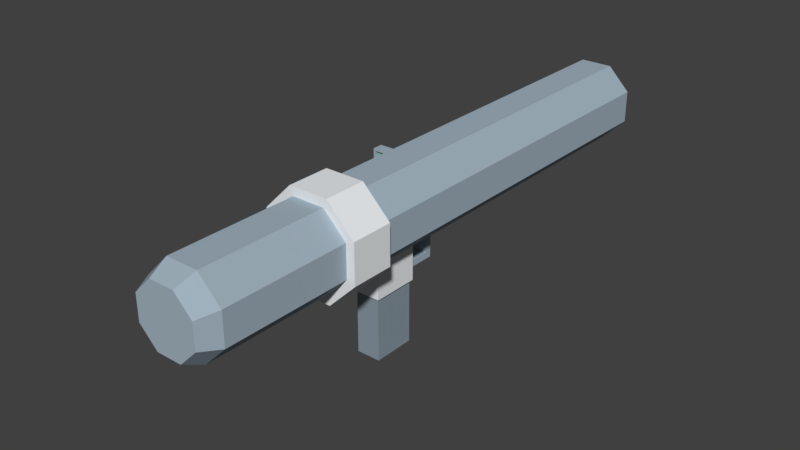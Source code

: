 # Source: SnowballLauncher.blend  (saved by Blender 2.79.0; exported with 4.5.12 LTS)
import bpy
from mathutils import Matrix  # noqa: F401  (used for matrix-valued properties, if any)

bpy.ops.wm.read_factory_settings(use_empty=True)
scene = bpy.context.scene
scene.name = 'Scene'

# ---- collections
col_collection_1 = bpy.data.collections.new('Collection 1'); scene.collection.children.link(col_collection_1)

# ---- materials (node trees are filled in below, after node groups)
mat_grey = bpy.data.materials.new('grey')
mat_grey.alpha_threshold = 0.0
mat_grey.use_transparent_shadow = False
mat_grey.diffuse_color = (0.3647, 0.4549, 0.5294, 1.0)
mat_grey.roughness = 0.5
mat_green = bpy.data.materials.new('green')
mat_green.alpha_threshold = 0.0
mat_green.use_transparent_shadow = False
mat_green.diffuse_color = (0.2392, 0.5176, 0.3765, 1.0)
mat_green.roughness = 0.5
mat_glass = bpy.data.materials.new('glass')
mat_glass.alpha_threshold = 0.0
mat_glass.use_transparent_shadow = False
mat_glass.diffuse_color = (0.8706, 1.0, 0.9333, 1.0)
mat_glass.roughness = 0.5
mat_defaultmat = bpy.data.materials.new('_defaultMat')
mat_defaultmat.alpha_threshold = 0.0
mat_defaultmat.use_transparent_shadow = False
mat_defaultmat.diffuse_color = (1.0, 1.0, 1.0, 1.0)
mat_defaultmat.roughness = 0.5
mat_gold = bpy.data.materials.new('gold')
mat_gold.alpha_threshold = 0.0
mat_gold.use_transparent_shadow = False
mat_gold.diffuse_color = (0.9765, 0.7059, 0.02353, 1.0)
mat_gold.roughness = 0.5
mat_greylight = bpy.data.materials.new('greyLight')
mat_greylight.alpha_threshold = 0.0
mat_greylight.use_transparent_shadow = False
mat_greylight.diffuse_color = (0.8431, 0.8706, 0.8902, 1.0)
mat_greylight.roughness = 0.5
mat_greydark = bpy.data.materials.new('greyDark')
mat_greydark.alpha_threshold = 0.0
mat_greydark.use_transparent_shadow = False
mat_greydark.diffuse_color = (0.2588, 0.3255, 0.3765, 1.0)
mat_greydark.roughness = 0.5
mat_dark = bpy.data.materials.new('dark')
mat_dark.alpha_threshold = 0.0
mat_dark.use_transparent_shadow = False
mat_dark.diffuse_color = (0.2667, 0.2667, 0.2667, 1.0)
mat_dark.roughness = 0.5

# ---- material node trees

# ---- world
world_world = bpy.data.worlds.new('World'); scene.world = world_world
world_world.color = (0.05088, 0.05088, 0.05088)
world_world.use_sun_shadow = False
world_world.sun_shadow_jitter_overblur = 0.0
world_world.cycles.sampling_method = 'MANUAL'

# ---- meshes
me_group = bpy.data.meshes.new('Group')
me_group.from_pydata([(0.1172, 0.2801, 0.08804), (0.07578, 0.3216, 0.08804), (0.07578, 0.1801, 0.08804), (0.1172, 0.2215, 0.08804), (0.01718, 0.3216, 0.08804), (-0.02425, 0.2801, 0.08804), (0.01718, 0.1801, 0.08804), (0.02101, 0.1801, 0.04594), (0.02101, 0.1801, -0.03828), (0.03117, 0.1801, -0.08422), (0.07195, 0.1801, -0.03828), (0.03117, 0.1801, -0.0957), (0.06179, 0.1801, -0.0957), (0.07195, 0.1801, 0.04594), (0.06179, 0.1801, -0.08422), (0.03117, 0.1303, -0.0957), (0.06179, 0.1303, -0.03828), (0.03117, 0.1303, -0.03828), (0.06179, 0.1303, -0.0957), (0.06179, 0.1418, -0.08422), (0.03117, 0.1418, -0.08422), (0.03117, 0.1418, -0.03828), (0.06179, 0.1418, -0.03828), (-0.02155, 0.2188, -0.18), (0.01448, 0.1828, -0.2565), (0.01448, 0.1828, -0.18), (-0.02155, 0.2188, -0.2565), (-0.02425, 0.2215, 0.08804), (0.1172, 0.2801, 0.3943), (0.1019, 0.2738, 0.4294), (0.1019, 0.2279, 0.4294), (0.07578, 0.3216, 0.3943), (0.06944, 0.3062, 0.4294), (0.01718, 0.3216, 0.3943), (0.02352, 0.3062, 0.4294), (-0.00894, 0.2738, 0.4294), (-0.02425, 0.2801, 0.3943), (0.1172, 0.2215, 0.3943), (0.07578, 0.1801, 0.3943), (0.06944, 0.1954, 0.4294), (0.01718, 0.1801, 0.3943), (0.02352, 0.1954, 0.4294), (-0.00894, 0.2279, 0.4294), (-0.02425, 0.2215, 0.3943), (0.01718, 0.1801, 0.1646), (0.07578, 0.1801, 0.1646), (0.1172, 0.2215, 0.1646), (0.1172, 0.2801, 0.1646), (0.07578, 0.3216, 0.1646), (0.01718, 0.3216, 0.1646), (-0.02425, 0.2801, 0.1646), (-0.02425, 0.2215, 0.1646), (-0.02425, 0.2292, -0.06125), (-0.02425, 0.2725, -0.06125), (-0.02425, 0.2725, -0.1455), (-0.02425, 0.2292, -0.1455), (-0.03574, 0.2686, -0.1225), (-0.03574, 0.233, -0.1416), (-0.03574, 0.233, -0.1225), (-0.03574, 0.2686, -0.1416), (-0.08167, 0.2738, -0.1225), (-0.08167, 0.2279, -0.1416), (-0.08167, 0.2279, -0.1225), (-0.08167, 0.2738, -0.1416), (-0.03574, 0.2738, -0.1225), (-0.03956, 0.27, -0.1225), (-0.03956, 0.2317, -0.1225), (-0.07784, 0.27, -0.1225), (-0.03574, 0.2279, -0.1225), (-0.07784, 0.2317, -0.1225), (-0.03574, 0.2279, -0.1416), (-0.03956, 0.2317, -0.1416), (-0.03574, 0.2738, -0.1416), (-0.07784, 0.2317, -0.1416), (-0.07784, 0.27, -0.1416), (-0.03956, 0.27, -0.1416), (-0.03956, 0.27, -0.1378), (-0.03956, 0.2317, -0.1378), (-0.07784, 0.2317, -0.1378), (-0.07784, 0.27, -0.1378), (-0.03956, 0.2317, -0.1263), (-0.03956, 0.27, -0.1263), (-0.07784, 0.27, -0.1263), (-0.07784, 0.2317, -0.1263), (-0.03574, 0.2571, -0.06508), (-0.03574, 0.2445, -0.08804), (-0.03574, 0.2445, -0.06508), (-0.03574, 0.2571, -0.08804), (-0.0587, 0.2552, -0.06508), (-0.0587, 0.2464, -0.07656), (-0.0587, 0.2464, -0.06508), (-0.0587, 0.2552, -0.07656), (0.02484, -3.422e-08, 0.04211), (0.06812, -3.422e-08, 0.04211), (0.02484, -3.422e-08, -0.03445), (0.06812, -3.422e-08, -0.03445), (0.02484, 0.115, 0.04211), (0.02484, 0.115, -0.03445), (0.06812, 0.115, -0.03445), (0.06812, 0.115, 0.04211), (0.07195, 0.115, -0.03828), (0.02101, 0.115, -0.03828), (0.02101, 0.115, 0.04594), (0.07195, 0.115, 0.04594), (-0.01801, 0.1503, -0.18), (-0.05403, 0.1863, -0.18), (-0.01801, 0.1503, -0.2565), (-0.05403, 0.1863, -0.2565), (-0.1019, 0.07182, -0.1838), (-0.1019, 0.07182, -0.2526), (-0.1325, 0.1024, -0.1838), (-0.1325, 0.1024, -0.2526), (-0.02071, 0.153, -0.2526), (-0.05132, 0.1836, -0.2526), (-0.02071, 0.153, -0.1838), (-0.05132, 0.1836, -0.1838), (0.1325, 0.2152, 0.08804), (0.1325, 0.2865, 0.08804), (0.08212, 0.1648, 0.08804), (0.01084, 0.1648, 0.08804), (-0.03956, 0.2152, 0.08804), (0.08212, 0.3369, 0.08804), (0.01084, 0.3369, 0.08804), (-0.03956, 0.2865, 0.08804), (0.1325, 0.2865, 0.1646), (0.08212, 0.3369, 0.1646), (0.01084, 0.3369, 0.1646), (-0.03956, 0.2865, 0.1646), (-0.03956, 0.2152, 0.1646), (0.1325, 0.2152, 0.1646), (0.08212, 0.1648, 0.1646), (0.01084, 0.1648, 0.1646), (0.1172, 0.2215, -0.6154), (0.1019, 0.2279, -0.6154), (0.06944, 0.1954, -0.6154), (0.07578, 0.1801, -0.6154), (0.02352, 0.1954, -0.6154), (0.01718, 0.1801, -0.6154), (-0.02425, 0.2215, -0.6154), (0.1172, 0.2801, -0.6154), (0.1019, 0.2738, -0.6154), (0.06944, 0.3062, -0.6154), (0.07578, 0.3216, -0.6154), (0.02352, 0.3062, -0.6154), (0.01718, 0.3216, -0.6154), (-0.00894, 0.2279, -0.6154), (-0.00894, 0.2738, -0.6154), (-0.02425, 0.2801, -0.6154), (-0.03574, 0.233, -0.06508), (-0.03574, 0.2686, -0.06508), (0.1019, 0.2738, -0.5006), (0.1019, 0.2279, -0.5006), (0.06944, 0.1954, -0.5006), (0.02352, 0.1954, -0.5006), (-0.00894, 0.2279, -0.5006), (-0.00894, 0.2738, -0.5006), (0.02352, 0.3062, -0.5006), (0.06944, 0.3062, -0.5006)], [], [(19, 14, 9, 20), (21, 22, 19, 20), (19, 18, 12, 14), (15, 18, 16, 17), (106, 24, 25, 104), (34, 32, 31, 33), (31, 32, 29, 28), (37, 28, 29, 30), (38, 37, 30, 39), (41, 40, 38, 39), (42, 43, 40, 41), (43, 42, 35, 36), (36, 35, 34, 33), (44, 40, 43, 51), (51, 43, 36, 50), (36, 33, 49, 50), (31, 48, 49, 33), (31, 28, 47, 48), (37, 46, 47, 28), (46, 37, 38, 45), (40, 44, 45, 38), (61, 63, 74, 73), (56, 59, 72, 64), (91, 87, 85, 89), (53, 84, 86, 52), (100, 101, 17, 16), (21, 8, 10, 22), (16, 22, 10, 100), (17, 101, 8, 21), (15, 11, 12, 18), (21, 20, 15, 17), (15, 20, 9, 11), (19, 22, 16, 18), (101, 97, 96, 102), (101, 100, 98, 97), (99, 98, 100, 103), (99, 103, 102, 96), (23, 105, 104, 25), (106, 107, 26, 24), (112, 109, 111, 113), (26, 107, 105, 23), (112, 114, 108, 109), (113, 107, 106, 112), (112, 106, 104, 114), (105, 107, 113, 115), (115, 114, 104, 105), (6, 119, 120, 27), (6, 2, 118, 119), (116, 118, 2, 3), (116, 3, 0, 117), (1, 121, 117, 0), (4, 122, 121, 1), (123, 122, 4, 5), (120, 123, 5, 27), (51, 50, 127, 128), (50, 49, 126, 127), (49, 48, 125, 126), (48, 47, 124, 125), (46, 129, 124, 47), (129, 46, 45, 130), (130, 45, 44, 131), (128, 131, 44, 51), (119, 131, 128, 120), (119, 118, 130, 131), (118, 116, 129, 130), (116, 117, 124, 129), (121, 125, 124, 117), (126, 125, 121, 122), (123, 127, 126, 122), (120, 128, 127, 123), (100, 10, 13, 103), (101, 102, 7, 8), (61, 73, 71, 70), (89, 90, 88, 91), (90, 86, 84, 88), (56, 149, 53, 54), (59, 54, 55, 57), (57, 55, 58), (60, 63, 61, 62), (56, 64, 65), (58, 56, 65, 66), (60, 67, 65, 64), (59, 57, 71, 75), (71, 57, 70), (75, 72, 59), (72, 75, 74, 63), (72, 63, 60, 64), (70, 57, 58, 68), (76, 75, 71, 77), (78, 77, 71, 73), (74, 79, 78, 73), (74, 75, 76, 79), (80, 66, 65, 81), (83, 69, 66, 80), (83, 82, 67, 69), (82, 81, 65, 67), (149, 84, 53), (88, 84, 87, 91), (90, 89, 85, 86), (93, 99, 96, 92), (95, 94, 97, 98), (98, 99, 93, 95), (97, 94, 92, 96), (110, 111, 109, 108), (115, 110, 108, 114), (110, 115, 113, 111), (148, 52, 86), (56, 54, 59), (148, 58, 55, 52), (56, 58, 85, 87), (86, 85, 58, 148), (84, 149, 56, 87), (41, 39, 30, 29, 32, 34, 35, 42), (134, 135, 137, 136), (137, 138, 145, 136), (138, 147, 146, 145), (144, 143, 146, 147), (76, 77, 78, 79), (82, 83, 80, 81), (141, 143, 144, 142), (139, 140, 141, 142), (132, 133, 140, 139), (133, 132, 135, 134), (6, 27, 138, 137), (147, 5, 4, 144), (142, 1, 0, 139), (3, 2, 135, 132), (3, 132, 139, 0), (2, 6, 137, 135), (27, 5, 147, 138), (1, 142, 144, 4), (152, 151, 133, 134), (136, 153, 152, 134), (136, 145, 154, 153), (154, 145, 146, 155), (155, 146, 143, 156), (141, 157, 156, 143), (141, 140, 150, 157), (133, 151, 150, 140), (157, 150, 151, 152, 153, 154, 155, 156), (95, 93, 92, 94), (13, 7, 102, 103), (70, 68, 62, 61), (68, 58, 66), (62, 68, 66, 69), (62, 69, 67, 60)])
me_group.polygons.foreach_set('material_index', [0, 0, 0, 0, 5, 0, 0, 0, 0, 0, 0, 0, 0, 0, 0, 0, 0, 0, 0, 0, 0, 0, 0, 0, 6, 5, 5, 5, 5, 0, 0, 0, 0, 5, 5, 5, 5, 5, 5, 6, 5, 6, 5, 5, 5, 5, 5, 5, 5, 5, 5, 5, 5, 5, 5, 5, 5, 5, 5, 5, 5, 5, 5, 5, 5, 5, 5, 5, 5, 5, 5, 5, 0, 0, 0, 6, 6, 6, 0, 0, 0, 0, 0, 0, 0, 0, 0, 0, 0, 0, 0, 0, 0, 0, 0, 0, 6, 0, 0, 6, 6, 6, 6, 6, 6, 6, 6, 6, 6, 6, 6, 6, 0, 0, 0, 0, 0, 1, 1, 0, 0, 0, 0, 0, 0, 0, 0, 0, 0, 0, 0, 0, 0, 0, 0, 0, 0, 0, 0, 0, 6, 5, 0, 0, 0, 0])
_k = set([(0, 1), (0, 3), (0, 117), (0, 139), (1, 4), (1, 121), (1, 142), (2, 3), (2, 6), (2, 118), (2, 135), (3, 116), (3, 132), (4, 5), (4, 122), (4, 144), (5, 27), (5, 123), (5, 147), (6, 27), (6, 119), (6, 137), (7, 8), (7, 13), (7, 102), (8, 10), (8, 21), (8, 101), (9, 11), (9, 14), (9, 20), (10, 13), (10, 22), (10, 100), (11, 12), (11, 15), (12, 14), (12, 18), (13, 103), (14, 19), (15, 17), (15, 18), (15, 20), (16, 17), (16, 18), (16, 22), (16, 100), (17, 21), (17, 101), (18, 19), (19, 20), (19, 22), (20, 21), (21, 22), (23, 25), (23, 26), (23, 105), (24, 25), (24, 26), (24, 106), (25, 104), (26, 107), (27, 120), (27, 138), (28, 29), (28, 31), (28, 37), (28, 47), (29, 30), (29, 32), (30, 37), (30, 39), (31, 32), (31, 33), (31, 48), (32, 34), (33, 34), (33, 36), (33, 49), (34, 35), (35, 36), (35, 42), (36, 43), (36, 50), (37, 38), (37, 46), (38, 39), (38, 40), (38, 45), (39, 41), (40, 41), (40, 43), (40, 44), (41, 42), (42, 43), (43, 51), (44, 45), (44, 51), (44, 131), (45, 46), (45, 130), (46, 47), (46, 129), (47, 48), (47, 124), (48, 49), (48, 125), (49, 50), (49, 126), (50, 51), (50, 127), (51, 128), (52, 53), (52, 55), (52, 86), (52, 148), (53, 54), (53, 84), (53, 149), (54, 55), (54, 56), (54, 59), (55, 57), (55, 58), (56, 58), (56, 59), (56, 64), (56, 65), (56, 87), (56, 149), (57, 58), (57, 59), (57, 70), (57, 71), (58, 66), (58, 68), (58, 85), (58, 148), (59, 72), (59, 75), (60, 62), (60, 63), (60, 64), (60, 67), (61, 62), (61, 63), (61, 70), (61, 73), (62, 68), (62, 69), (63, 72), (63, 74), (64, 65), (64, 72), (65, 66), (65, 67), (65, 81), (66, 68), (66, 69), (66, 80), (67, 69), (67, 82), (68, 70), (69, 83), (70, 71), (71, 73), (71, 75), (71, 77), (72, 75), (73, 74), (73, 78), (74, 75), (74, 79), (75, 76), (76, 77), (76, 79), (77, 78), (78, 79), (80, 81), (80, 83), (81, 82), (82, 83), (84, 86), (84, 87), (84, 88), (84, 149), (85, 86), (85, 87), (85, 89), (86, 90), (86, 148), (87, 91), (88, 90), (88, 91), (89, 90), (89, 91), (92, 93), (92, 94), (92, 96), (93, 95), (93, 99), (94, 95), (94, 97), (95, 98), (96, 97), (96, 99), (96, 102), (97, 98), (97, 101), (98, 99), (98, 100), (99, 103), (100, 101), (100, 103), (101, 102), (102, 103), (104, 105), (104, 106), (104, 114), (105, 107), (105, 115), (106, 107), (106, 112), (107, 113), (108, 109), (108, 110), (108, 114), (109, 111), (109, 112), (110, 111), (110, 115), (111, 113), (112, 113), (112, 114), (113, 115), (114, 115), (116, 117), (116, 118), (116, 129), (117, 121), (117, 124), (118, 119), (118, 130), (119, 120), (119, 131), (120, 123), (120, 128), (121, 122), (121, 125), (122, 123), (122, 126), (123, 127), (124, 125), (124, 129), (125, 126), (126, 127), (127, 128), (128, 131), (129, 130), (130, 131), (132, 133), (132, 135), (132, 139), (133, 134), (133, 140), (133, 151), (134, 135), (134, 136), (134, 152), (135, 137), (136, 137), (136, 145), (136, 153), (137, 138), (138, 145), (138, 147), (139, 140), (139, 142), (140, 141), (140, 150), (141, 142), (141, 143), (141, 157), (142, 144), (143, 144), (143, 146), (143, 156), (144, 147), (145, 146), (145, 154), (146, 147), (146, 155), (150, 151), (150, 157), (151, 152), (152, 153), (153, 154), (154, 155), (155, 156), (156, 157)])
me_group.attributes.new('sharp_edge', 'BOOLEAN', 'EDGE').data.foreach_set('value', [ (min(e.vertices), max(e.vertices)) in _k for e in me_group.edges])
_uv = me_group.uv_layers.new(name='UVMap')
_uv.uv.foreach_set('vector', [-5.7, -3.937, -5.7, -1.383e-13, -8.849, -1.383e-13, -3.937, 17.72, -3.937, 12.99, 3.937, 12.99, -5.7, -3.937, -3.937, 17.72, -5.7, -3.937, 5.7, -5.118, 5.7, -9.156e-14, -5.7, -1.383e-13, -5.118, 18.9, 5.118, 18.9, 5.7, 12.99, -5.118, 12.99, 12.0, 35.43, 10.57, 0.2784, -10.57, 0.2784, 12.0, 27.57, -9.636, 12.97, -4.914, 12.97, -4.261, -31.5, 3.013, -31.5, -13.3, -31.5, -4.914, 12.97, -1.575, 9.636, -10.29, -31.5, -3.013, -31.5, -10.29, -31.5, -1.575, 9.636, -1.575, 4.914, 4.261, -31.5, -3.013, -31.5, -1.575, 4.914, -4.914, 1.575, -9.636, 1.575, 7.275, -31.5, 4.261, -31.5, -4.914, 1.575, -12.97, 4.914, 4.261, -31.5, 7.275, -31.5, -9.636, 1.575, 4.261, -31.5, -12.97, 4.914, -12.97, 9.636, -3.013, -31.5, -3.013, -31.5, -12.97, 9.636, -9.636, 12.97, 3.013, -31.5, -10.29, 8.626e-16, 7.275, -31.5, 4.261, -31.5, -14.55, 4.261, -14.55, 4.261, 4.261, -31.5, -3.013, -31.5, -14.55, 10.29, -3.013, -31.5, 3.013, -31.5, -10.29, 14.55, -14.55, 10.29, -13.3, -31.5, -4.261, 14.55, -10.29, 14.55, 3.013, -31.5, -13.3, -31.5, -10.29, -31.5, -5.796e-14, 10.29, -4.261, 14.55, -3.013, -31.5, -1.118e-15, 4.261, -5.796e-14, 10.29, -10.29, -31.5, -1.118e-15, 4.261, -3.013, -31.5, 4.261, -31.5, -4.261, 2.218e-14, 7.275, -31.5, -10.29, 8.626e-16, -4.261, 2.218e-14, 4.261, -31.5, 20.45, 4.912, 20.45, 9.637, -9.243, 23.62, -5.306, 23.62, 9.107, 21.65, 9.107, 23.62, 15.73, 9.637, -15.73, 21.65, -17.39, 16.93, 7.926, 18.11, 16.23, 18.11, 18.6, 16.93, -10.8, 15.35, 7.926, 15.75, 6.624, 15.75, 15.4, 15.35, 4.655, -6.693, 9.894, -6.693, -5.118, 12.99, 5.7, 12.99, -3.937, 12.99, 9.894, 9.601e-14, -5.684e-14, 12.99, 3.937, 12.99, 5.118, 12.99, 3.937, 12.99, -5.684e-14, 12.99, 6.693, 12.99, -5.118, 12.99, 9.894, -6.693, 9.894, 9.601e-14, -3.937, 12.99, -5.118, 18.9, 8.849, -9.156e-14, 5.7, -9.156e-14, 5.118, 18.9, -3.937, 12.99, -3.937, 17.72, -5.118, 18.9, -5.118, 12.99, -5.118, 18.9, -3.937, 17.72, -8.849, -1.383e-13, 8.849, -9.156e-14, 3.937, 17.72, 3.937, 12.99, 5.118, 12.99, 5.118, 18.9, -6.693, 12.99, 9.5, 12.6, 9.5, 4.724, -6.693, 4.331, 9.894, -6.693, 4.655, -6.693, 5.049, 12.6, 9.5, 12.6, 5.049, 4.724, 5.049, 12.6, 6.693, 12.99, 6.693, 4.331, 5.049, 4.724, 6.693, 4.331, 9.894, 4.331, 9.5, 4.724, -14.27, 3.983, 12.91, 27.57, -13.91, -3.062, -10.57, 0.2784, 13.91, -3.062, 12.91, 35.43, 14.27, 3.983, 10.57, 0.2784, 8.062, 35.04, 22.54, -11.14, 25.68, -7.988, 12.51, 35.04, 14.27, 3.983, 17.61, 0.6423, 12.91, 27.57, -14.27, 3.983, 8.062, 35.04, 8.062, 27.96, 23.81, 27.96, 22.54, -11.14, 12.51, 35.04, 12.91, 35.43, 13.91, -3.062, 8.062, 35.04, 8.062, 35.04, 12.0, 35.43, 12.0, 27.57, 8.062, 27.96, 12.91, 27.57, 12.91, 35.43, 12.51, 35.04, 12.51, 27.96, 12.51, 27.96, 8.062, 27.96, -13.91, -3.062, 12.91, 27.57, 3.013, -7.874, 10.94, -1.575, 16.12, 3.609, -3.013, -7.874, 4.261, -7.874, 7.275, -7.874, 3.609, -1.575, 10.94, -1.575, -1.575, 3.609, 3.609, -1.575, 7.275, -7.874, 4.261, -7.874, -1.575, 3.609, 4.261, -7.874, 10.29, -7.874, -1.575, 10.94, -10.29, -7.874, 3.609, 16.12, -1.575, 10.94, -3.013, -7.874, -13.3, -7.874, 10.94, 16.12, 3.609, 16.12, -10.29, -7.874, 16.12, 10.94, 10.94, 16.12, -13.3, -7.874, -10.29, -7.874, 16.12, 3.609, 16.12, 10.94, -10.29, -7.874, -4.261, -7.874, -14.55, 4.261, -14.55, 10.29, -16.12, 10.94, -16.12, 3.609, -14.55, 10.29, -10.29, 14.55, -10.94, 16.12, -16.12, 10.94, -10.29, 14.55, -4.261, 14.55, -3.609, 16.12, -10.94, 16.12, -4.261, 14.55, -5.796e-14, 10.29, 1.575, 10.94, -3.609, 16.12, -1.118e-15, 4.261, 1.575, 3.609, 1.575, 10.94, -5.796e-14, 10.29, 1.575, 3.609, -1.118e-15, 4.261, -4.261, 2.218e-14, -3.609, -1.575, -3.609, -1.575, -4.261, 2.218e-14, -10.29, 8.626e-16, -10.94, -1.575, -16.12, 3.609, -10.94, -1.575, -10.29, 8.626e-16, -14.55, 4.261, 10.94, -1.575, -10.94, -1.575, -16.12, 3.609, 16.12, 3.609, 10.94, -1.575, 3.609, -1.575, -3.609, -1.575, -10.94, -1.575, 3.609, -1.575, -1.575, 3.609, 1.575, 3.609, -3.609, -1.575, -1.575, 3.609, -1.575, 10.94, 1.575, 10.94, 1.575, 3.609, 3.609, 16.12, -3.609, 16.12, 1.575, 10.94, -1.575, 10.94, -10.94, 16.12, -3.609, 16.12, 3.609, 16.12, 10.94, 16.12, 16.12, 10.94, -16.12, 10.94, -10.94, 16.12, 10.94, 16.12, 16.12, 3.609, -16.12, 3.609, -16.12, 10.94, 16.12, 10.94, 6.693, 12.99, -5.684e-14, 12.99, -1.421e-14, 4.331, 6.693, 4.331, 9.894, -6.693, 9.894, 4.331, -5.684e-14, 12.99, 9.894, 9.601e-14, 20.45, 4.912, -5.306, 23.62, -16.12, 23.62, 15.73, 4.912, 18.6, 16.93, 6.82, 15.75, -17.39, 15.75, -17.39, 16.93, 6.82, 15.75, 6.624, 15.75, -15.02, 15.75, 7.729, 15.75, 9.107, 21.65, 9.107, 15.75, -10.8, 15.35, -10.8, 24.02, -12.04, 23.62, -10.8, 24.02, 15.4, 24.02, 16.64, 23.62, 16.64, 23.62, 15.4, 24.02, 16.64, 21.65, -20.45, 9.637, 20.45, 9.637, 20.45, 4.912, -20.45, 4.912, -15.73, 9.107, -15.73, 9.637, -16.12, 9.243, -15.73, 5.442, -15.73, 9.107, -16.12, 9.243, -16.12, 5.306, -20.45, 9.637, -20.06, 9.243, -16.12, 9.243, -15.73, 9.637, 9.107, 23.62, 15.73, 5.442, 5.306, 23.62, 16.12, 23.62, -16.12, 23.62, 15.73, 5.442, 15.73, 4.912, 16.12, 23.62, 15.73, 9.637, 9.107, 23.62, 15.73, 9.637, 16.12, 23.62, 20.06, 23.62, 20.45, 9.637, 15.73, 9.637, 20.45, 9.637, -20.45, 9.637, -15.73, 21.65, 15.73, 4.912, 15.73, 5.442, 16.64, 21.65, -15.73, 4.912, 16.12, 9.243, 16.12, 23.62, 5.306, 23.62, 16.12, 5.306, 20.06, 5.306, 16.12, 5.306, -16.12, 23.62, -5.306, 23.62, 20.06, 23.62, 20.06, 9.243, 20.06, 5.306, -5.306, 23.62, 20.06, 23.62, 16.12, 23.62, 16.12, 9.243, 20.06, 9.243, -16.12, 22.05, -16.12, 5.306, -16.12, 9.243, 9.243, 22.05, -5.306, 22.05, -20.06, 5.306, -16.12, 5.306, -16.12, 22.05, -5.306, 22.05, -9.243, 22.05, -20.06, 9.243, -20.06, 5.306, -9.243, 22.05, 9.243, 22.05, -16.12, 9.243, -20.06, 9.243, -12.04, 15.75, 7.926, 15.75, -10.8, 15.35, -17.39, 15.75, 7.926, 15.75, 7.926, 18.11, -17.39, 16.93, 6.82, 15.75, 18.6, 16.93, 16.23, 18.11, 6.624, 15.75, 5.049, 4.724, 5.049, 4.724, 9.5, 4.724, 9.5, 4.724, 5.049, 12.6, 9.5, 12.6, 9.5, 12.6, 5.049, 12.6, 5.049, 12.6, 5.049, 4.724, 5.049, 4.724, 5.049, 12.6, 9.5, 12.6, 9.5, 12.6, 9.5, 4.724, 9.5, 4.724, -25.68, -7.988, 25.68, -7.988, 22.54, -11.14, 23.81, 27.96, -17.33, 0.3639, -25.68, -7.988, 23.81, 27.96, 12.0, 27.96, -25.68, -7.988, -17.33, 0.3639, 12.51, 35.04, 25.68, -7.988, 16.64, 15.75, 15.4, 15.35, 6.624, 15.75, -12.04, 21.65, -10.8, 24.02, -12.04, 23.62, 16.64, 15.75, 16.64, 21.65, 15.4, 24.02, 15.4, 15.35, 9.107, 21.65, 16.64, 21.65, 16.23, 18.11, 7.926, 18.11, 6.624, 15.75, 16.23, 18.11, 16.64, 21.65, 16.64, 15.75, 7.926, 15.75, 9.107, 15.75, 9.107, 21.65, 7.926, 18.11, -9.636, 1.575, -4.914, 1.575, -1.575, 4.914, -1.575, 9.636, -4.914, 12.97, -9.636, 12.97, -12.97, 9.636, -12.97, 4.914, -9.636, 1.575, 7.275, -31.5, 4.261, -31.5, -4.914, 1.575, 3.013, -31.5, -4.261, -31.5, -1.575, 4.914, -4.914, 1.575, -4.261, -31.5, -7.275, -31.5, -1.575, 9.636, -1.575, 4.914, -4.261, -31.5, -4.914, 12.97, -1.575, 9.636, -7.275, -31.5, 16.12, 9.243, 16.12, 5.306, 20.06, 5.306, 20.06, 9.243, -9.243, 22.05, -5.306, 22.05, -16.12, 22.05, 9.243, 22.05, -9.636, 12.97, -4.914, 12.97, -4.261, -31.5, 3.013, -31.5, 10.29, -31.5, -12.97, 9.636, -9.636, 12.97, 3.013, -31.5, 13.3, -31.5, -12.97, 4.914, -12.97, 9.636, 10.29, -31.5, -12.97, 4.914, 13.3, -31.5, 7.275, -31.5, -9.636, 1.575, 4.261, -7.874, -4.261, -7.874, -4.261, -31.5, 4.261, -31.5, -7.275, -31.5, -10.29, -7.874, -13.3, -7.874, -4.261, -31.5, 3.013, -31.5, -10.29, -7.874, -3.013, -7.874, 10.29, -31.5, 4.261, -7.874, 7.275, -7.874, 7.275, -31.5, 13.3, -31.5, 4.261, -7.874, 13.3, -31.5, 10.29, -31.5, 10.29, -7.874, 7.275, -7.874, 4.261, -7.874, 4.261, -31.5, 7.275, -31.5, -4.261, -7.874, -10.29, -7.874, -7.275, -31.5, -4.261, -31.5, -10.29, -7.874, 3.013, -31.5, -4.261, -31.5, -13.3, -7.874, -9.636, 1.575, -12.97, 4.914, -12.97, 4.914, -9.636, 1.575, -4.914, 1.575, -4.914, 1.575, -9.636, 1.575, -9.636, 1.575, -4.914, 1.575, -1.575, 4.914, -1.575, 4.914, -4.914, 1.575, -1.575, 4.914, -1.575, 4.914, -1.575, 9.636, -1.575, 9.636, -1.575, 9.636, -1.575, 9.636, -4.914, 12.97, -4.914, 12.97, -9.636, 12.97, -9.636, 12.97, -4.914, 12.97, -4.914, 12.97, -9.636, 12.97, -12.97, 9.636, -12.97, 9.636, -9.636, 12.97, -12.97, 4.914, -12.97, 4.914, -12.97, 9.636, -12.97, 9.636, -9.636, 12.97, -12.97, 9.636, -12.97, 4.914, -9.636, 1.575, -4.914, 1.575, -1.575, 4.914, -1.575, 9.636, -4.914, 12.97, 5.049, 12.6, 5.049, 4.724, 9.5, 4.724, 9.5, 12.6, -1.421e-14, 4.331, -1.066e-14, 4.331, 9.894, 4.331, 6.693, 4.331, 15.73, 4.912, -15.73, 4.912, -20.45, 4.912, 20.45, 4.912, -15.73, 4.912, -15.73, 5.442, -16.12, 5.306, -20.45, 4.912, -15.73, 4.912, -16.12, 5.306, -20.06, 5.306, -20.45, 4.912, -20.06, 5.306, -20.06, 9.243, -20.45, 9.637])
me_group.materials.append(mat_grey)
me_group.materials.append(mat_green)
me_group.materials.append(mat_glass)
me_group.materials.append(mat_defaultmat)
me_group.materials.append(mat_gold)
me_group.materials.append(mat_greylight)
me_group.materials.append(mat_greydark)
me_group.materials.append(mat_dark)
me_group.use_remesh_preserve_volume = False
me_group.use_remesh_preserve_attributes = False
me_group.use_mirror_vertex_groups = False
me_group.update()
me_group.normals_split_custom_set([tuple(v) for v in zip(*[iter([0.0, 1.946e-07, 1.0, 0.0, 1.946e-07, 1.0, 0.0, 1.946e-07, 1.0, 0.0, 1.946e-07, 1.0, 0.0, 1.0, 0.0, 0.0, 1.0, 0.0, 0.0, 1.0, 0.0, 0.0, 1.0, 0.0, 1.0, 0.0, 0.0, 1.0, 0.0, 0.0, 1.0, 0.0, 0.0, 1.0, 0.0, 0.0, 0.0, -1.0, 0.0, 0.0, -1.0, 0.0, 0.0, -1.0, 0.0, 0.0, -1.0, 0.0, 0.7071, -0.7071, 0.0, 0.7071, -0.7071, 0.0, 0.7071, -0.7071, 0.0, 0.7071, -0.7071, 0.0, 0.0, 0.9168, 0.3993, 0.0, 0.9168, 0.3993, 0.0, 0.9168, 0.3993, 0.0, 0.9168, 0.3993, 0.6483, 0.6483, 0.3993, 0.6483, 0.6483, 0.3993, 0.6483, 0.6483, 0.3993, 0.6483, 0.6483, 0.3993, 0.9168, 0.0, 0.3993, 0.9168, 0.0, 0.3993, 0.9168, 0.0, 0.3993, 0.9168, 0.0, 0.3993, 0.6483, -0.6483, 0.3993, 0.6483, -0.6483, 0.3993, 0.6483, -0.6483, 0.3993, 0.6483, -0.6483, 0.3993, 0.0, -0.9168, 0.3993, 0.0, -0.9168, 0.3993, 0.0, -0.9168, 0.3993, 0.0, -0.9168, 0.3993, -0.6483, -0.6483, 0.3993, -0.6483, -0.6483, 0.3993, -0.6483, -0.6483, 0.3993, -0.6483, -0.6483, 0.3993, -0.9168, 0.0, 0.3993, -0.9168, 0.0, 0.3993, -0.9168, 0.0, 0.3993, -0.9168, 0.0, 0.3993, -0.6483, 0.6483, 0.3993, -0.6483, 0.6483, 0.3993, -0.6483, 0.6483, 0.3993, -0.6483, 0.6483, 0.3993, -0.7071, -0.7071, 0.0, -0.7071, -0.7071, 0.0, -0.7071, -0.7071, 0.0, -0.7071, -0.7071, 0.0, -1.0, 0.0, 0.0, -1.0, 0.0, 0.0, -1.0, 0.0, 0.0, -1.0, 0.0, 0.0, -0.7071, 0.7071, -6.92e-08, -0.7071, 0.7071, -6.92e-08, -0.7071, 0.7071, -6.92e-08, -0.7071, 0.7071, -6.92e-08, 0.0, 1.0, -2.768e-07, 0.0, 1.0, -2.768e-07, 0.0, 1.0, -2.768e-07, 0.0, 1.0, -2.768e-07, 0.7071, 0.7071, -6.92e-08, 0.7071, 0.7071, -6.92e-08, 0.7071, 0.7071, -6.92e-08, 0.7071, 0.7071, -6.92e-08, 1.0, 0.0, 0.0, 1.0, 0.0, 0.0, 1.0, 0.0, 0.0, 1.0, 0.0, 0.0, 0.7071, -0.7071, 0.0, 0.7071, -0.7071, 0.0, 0.7071, -0.7071, 0.0, 0.7071, -0.7071, 0.0, 0.0, -1.0, 0.0, 0.0, -1.0, 0.0, 0.0, -1.0, 0.0, 0.0, -1.0, 0.0, 2.889e-06, 0.0, -1.0, 2.889e-06, 0.0, -1.0, 2.889e-06, 0.0, -1.0, 2.889e-06, 0.0, -1.0, 1.0, 0.0, 0.0, 1.0, 0.0, 0.0, 1.0, 0.0, 0.0, 1.0, 0.0, 0.0, -0.4472, -8.437e-07, -0.8944, -0.4472, -8.437e-07, -0.8944, -0.4472, -8.437e-07, -0.8944, -0.4472, -8.437e-07, -0.8944, -0.3162, 1.289e-07, 0.9487, -0.3162, 1.289e-07, 0.9487, -0.3162, 1.289e-07, 0.9487, -0.3162, 1.289e-07, 0.9487, 0.0, 0.0, -1.0, 0.0, 0.0, -1.0, 0.0, 0.0, -1.0, 0.0, 0.0, -1.0, 0.0, -4.866e-07, -1.0, 0.0, -4.866e-07, -1.0, 0.0, -4.866e-07, -1.0, 0.0, -4.866e-07, -1.0, -1.198e-06, -2.433e-07, -1.0, -1.198e-06, -2.433e-07, -1.0, -1.198e-06, -2.433e-07, -1.0, -1.198e-06, -2.433e-07, -1.0, 1.198e-06, -2.433e-07, -1.0, 1.198e-06, -2.433e-07, -1.0, 1.198e-06, -2.433e-07, -1.0, 1.198e-06, -2.433e-07, -1.0, 0.0, 0.0, -1.0, 0.0, 0.0, -1.0, 0.0, 0.0, -1.0, 0.0, 0.0, -1.0, -1.0, 0.0, 0.0, -1.0, 0.0, 0.0, -1.0, 0.0, 0.0, -1.0, 0.0, 0.0, -1.0, 0.0, 0.0, -1.0, 0.0, 0.0, -1.0, 0.0, 0.0, -1.0, 0.0, 0.0, 1.0, 0.0, 0.0, 1.0, 0.0, 0.0, 1.0, 0.0, 0.0, 1.0, 0.0, 0.0, 0.0, -1.0, 0.0, 0.0, -1.0, 0.0, 0.0, -1.0, 0.0, 0.0, -1.0, 0.0, 0.0, -1.0, -3.357e-05, 0.0, -1.0, -3.357e-05, 0.0, -1.0, -3.357e-05, 0.0, -1.0, -3.357e-05, -2.706e-13, -1.0, 0.0, -2.706e-13, -1.0, 0.0, -2.706e-13, -1.0, 0.0, -2.706e-13, -1.0, 0.0, 0.0, -1.0, -2.388e-05, 0.0, -1.0, -2.388e-05, 0.0, -1.0, -2.388e-05, 0.0, -1.0, -2.388e-05, 0.0, 0.0, 1.0, 0.0, 0.0, 1.0, 0.0, 0.0, 1.0, 0.0, 0.0, 1.0, 3.98e-07, 0.0, -1.0, 3.98e-07, 0.0, -1.0, 3.98e-07, 0.0, -1.0, 3.98e-07, 0.0, -1.0, 0.0, 0.0, -1.0, 0.0, 0.0, -1.0, 0.0, 0.0, -1.0, 0.0, 0.0, -1.0, -0.7071, 0.7071, -5.302e-07, -0.7071, 0.7071, -5.302e-07, -0.7071, 0.7071, -5.302e-07, -0.7071, 0.7071, -5.302e-07, 0.7071, -0.7071, 2.357e-07, 0.7071, -0.7071, 2.357e-07, 0.7071, -0.7071, 2.357e-07, 0.7071, -0.7071, 2.357e-07, -0.7071, -0.7071, -1.13e-06, -0.7071, -0.7071, -1.13e-06, -0.7071, -0.7071, -1.13e-06, -0.7071, -0.7071, -1.13e-06, -0.7071, -0.7071, 0.0, -0.7071, -0.7071, 0.0, -0.7071, -0.7071, 0.0, -0.7071, -0.7071, 0.0, -0.7071, -0.7071, 4.186e-07, -0.7071, -0.7071, 4.186e-07, -0.7071, -0.7071, 4.186e-07, -0.7071, -0.7071, 4.186e-07, -0.7071, -0.7071, 1.033e-05, -0.7071, -0.7071, 1.033e-05, -0.7071, -0.7071, 1.033e-05, -0.7071, -0.7071, 1.033e-05, -1.171e-07, 0.0, -1.0, -1.171e-07, 0.0, -1.0, -1.171e-07, 0.0, -1.0, -1.171e-07, 0.0, -1.0, 0.0, 0.0, -1.0, 0.0, 0.0, -1.0, 0.0, 0.0, -1.0, 0.0, 0.0, -1.0, 0.0, 0.0, -1.0, 0.0, 0.0, -1.0, 0.0, 0.0, -1.0, 0.0, 0.0, -1.0, 0.0, 0.0, -1.0, 0.0, 0.0, -1.0, 0.0, 0.0, -1.0, 0.0, 0.0, -1.0, -4.683e-07, -6.378e-07, -1.0, -4.683e-07, -6.378e-07, -1.0, -4.683e-07, -6.378e-07, -1.0, -4.683e-07, -6.378e-07, -1.0, 0.0, -1.46e-06, -1.0, 0.0, -1.46e-06, -1.0, 0.0, -1.46e-06, -1.0, 0.0, -1.46e-06, -1.0, 4.683e-07, -6.378e-07, -1.0, 4.683e-07, -6.378e-07, -1.0, 4.683e-07, -6.378e-07, -1.0, 4.683e-07, -6.378e-07, -1.0, 0.0, 0.0, -1.0, 0.0, 0.0, -1.0, 0.0, 0.0, -1.0, 0.0, 0.0, -1.0, 9.366e-07, 0.0, 1.0, 9.366e-07, 0.0, 1.0, 9.366e-07, 0.0, 1.0, 9.366e-07, 0.0, 1.0, 0.0, 0.0, 1.0, 0.0, 0.0, 1.0, 0.0, 0.0, 1.0, 0.0, 0.0, 1.0, 0.0, 0.0, 1.0, 0.0, 0.0, 1.0, 0.0, 0.0, 1.0, 0.0, 0.0, 1.0, 9.366e-07, 0.0, 1.0, 9.366e-07, 0.0, 1.0, 9.366e-07, 0.0, 1.0, 9.366e-07, 0.0, 1.0, -5.854e-07, 0.0, 1.0, -5.854e-07, 0.0, 1.0, -5.854e-07, 0.0, 1.0, -5.854e-07, 0.0, 1.0, 7.025e-07, 0.0, 1.0, 7.025e-07, 0.0, 1.0, 7.025e-07, 0.0, 1.0, 7.025e-07, 0.0, 1.0, 0.0, 0.0, 1.0, 0.0, 0.0, 1.0, 0.0, 0.0, 1.0, 0.0, 0.0, 1.0, -9.366e-07, 0.0, 1.0, -9.366e-07, 0.0, 1.0, -9.366e-07, 0.0, 1.0, -9.366e-07, 0.0, 1.0, -0.7071, -0.7071, 0.0, -0.7071, -0.7071, 0.0, -0.7071, -0.7071, 0.0, -0.7071, -0.7071, 0.0, 0.0, -1.0, 0.0, 0.0, -1.0, 0.0, 0.0, -1.0, 0.0, 0.0, -1.0, 0.0, 0.7071, -0.7071, 0.0, 0.7071, -0.7071, 0.0, 0.7071, -0.7071, 0.0, 0.7071, -0.7071, 0.0, 1.0, 0.0, 0.0, 1.0, 0.0, 0.0, 1.0, 0.0, 0.0, 1.0, 0.0, 0.0, 0.7071, 0.7071, -3.413e-07, 0.7071, 0.7071, -3.413e-07, 0.7071, 0.7071, -3.413e-07, 0.7071, 0.7071, -3.413e-07, 0.0, 1.0, -1.365e-06, 0.0, 1.0, -1.365e-06, 0.0, 1.0, -1.365e-06, 0.0, 1.0, -1.365e-06, -0.7071, 0.7071, -3.413e-07, -0.7071, 0.7071, -3.413e-07, -0.7071, 0.7071, -3.413e-07, -0.7071, 0.7071, -3.413e-07, -1.0, 0.0, 0.0, -1.0, 0.0, 0.0, -1.0, 0.0, 0.0, -1.0, 0.0, 0.0, 1.0, -1.467e-07, 0.0, 1.0, -1.467e-07, 0.0, 1.0, -1.467e-07, 0.0, 1.0, -1.467e-07, 0.0, -1.0, 4.248e-08, 0.0, -1.0, 4.248e-08, 0.0, -1.0, 4.248e-08, 0.0, -1.0, 4.248e-08, 0.0, 0.0, 0.0, -1.0, 0.0, 0.0, -1.0, 0.0, 0.0, -1.0, 0.0, 0.0, -1.0, -1.0, 0.0, 0.0, -1.0, 0.0, 0.0, -1.0, 0.0, 0.0, -1.0, 0.0, 0.0, 5.896e-08, 0.0, 1.0, 5.896e-08, 0.0, 1.0, 5.896e-08, 0.0, 1.0, 5.896e-08, 0.0, 1.0, -0.3162, 0.9487, 0.0, -0.3162, 0.9487, 0.0, -0.3162, 0.9487, 0.0, -0.3162, 0.9487, 0.0, -0.3162, -1.249e-06, -0.9487, -0.3162, -1.249e-06, -0.9487, -0.3162, -1.249e-06, -0.9487, -0.3162, -1.249e-06, -0.9487, -0.3162, -0.9487, 0.0, -0.3162, -0.9487, 0.0, -0.3162, -0.9487, 0.0, -1.0, 0.0, 0.0, -1.0, 0.0, 0.0, -1.0, 0.0, 0.0, -1.0, 0.0, 0.0, 2.95e-06, 0.0, 1.0, 2.95e-06, 0.0, 1.0, 2.95e-06, 0.0, 1.0, 0.0, 4.777e-05, -1.0, 0.0, 0.0, 1.0, 0.0, 0.0, 1.0, 0.0, 0.0, 1.0, 0.0, 0.0, 1.0, 0.0, 0.0, 1.0, 0.0, 0.0, 1.0, 0.0, 0.0, 1.0, 1.317e-05, -1.411e-06, -1.0, 1.317e-05, -1.411e-06, -1.0, 1.317e-05, -1.411e-06, -1.0, 1.317e-05, -1.411e-06, -1.0, 2.36e-05, 2.024e-05, -1.0, 2.36e-05, 2.024e-05, -1.0, 2.36e-05, 2.024e-05, -1.0, 0.0, 0.0, -1.0, 0.0, 0.0, -1.0, 0.0, 0.0, -1.0, 0.0, 0.0, -1.0, 0.0, 0.0, -1.0, 0.0, 0.0, -1.0, 0.0, 0.0, -1.0, 0.0, 1.0, 0.0, 0.0, 1.0, 0.0, 0.0, 1.0, 0.0, 0.0, 1.0, 0.0, 1.0, 0.0, 0.0, 1.0, 0.0, 0.0, 1.0, 0.0, 0.0, -1.0, 3.378e-05, -3.378e-05, -1.0, 0.0, 0.0, -1.0, 0.0, 0.0, -1.0, 0.0, 0.0, -1.0, 0.0, 0.0, 0.0, 1.0, 0.0, 0.0, 1.0, 0.0, 0.0, 1.0, 0.0, 0.0, 1.0, 0.0, 1.0, 0.0, 0.0, 1.0, 0.0, 0.0, 1.0, 0.0, 0.0, 1.0, 0.0, 0.0, 0.0, -1.0, 0.0, 0.0, -1.0, 0.0, 0.0, -1.0, 0.0, 0.0, -1.0, 0.0, -1.0, 0.0, 0.0, -1.0, 0.0, 0.0, -1.0, 0.0, 0.0, -1.0, 0.0, 0.0, 0.0, 1.0, 0.0, 0.0, 1.0, 0.0, 0.0, 1.0, 0.0, 0.0, 1.0, 0.0, 1.0, 0.0, 0.0, 1.0, 0.0, 0.0, 1.0, 0.0, 0.0, 1.0, 0.0, 0.0, 0.0, -1.0, 0.0, 0.0, -1.0, 0.0, 0.0, -1.0, 0.0, 0.0, -1.0, 0.0, -0.3162, 1.151e-06, 0.9487, -0.3162, 1.151e-06, 0.9487, -0.3162, 1.151e-06, 0.9487, -0.08305, 0.9965, 0.0, -0.08305, 0.9965, 0.0, -0.08305, 0.9965, 0.0, -0.08305, 0.9965, 0.0, -0.08305, -0.9965, 0.0, -0.08305, -0.9965, 0.0, -0.08305, -0.9965, 0.0, -0.08305, -0.9965, 0.0, 0.0, 9.717e-08, 1.0, 0.0, 9.717e-08, 1.0, 0.0, 9.717e-08, 1.0, 0.0, 9.717e-08, 1.0, 0.0, -1.62e-07, -1.0, 0.0, -1.62e-07, -1.0, 0.0, -1.62e-07, -1.0, 0.0, -1.62e-07, -1.0, 1.0, 0.0, 0.0, 1.0, 0.0, 0.0, 1.0, 0.0, 0.0, 1.0, 0.0, 0.0, -1.0, 5.083e-09, 0.0, -1.0, 5.083e-09, 0.0, -1.0, 5.083e-09, 0.0, -1.0, 5.083e-09, 0.0, -0.7071, -0.7071, 2.345e-07, -0.7071, -0.7071, 2.345e-07, -0.7071, -0.7071, 2.345e-07, -0.7071, -0.7071, 2.345e-07, 0.0, 0.0, 1.0, 0.0, 0.0, 1.0, 0.0, 0.0, 1.0, 0.0, 0.0, 1.0, -0.7071, 0.7071, 0.0, -0.7071, 0.7071, 0.0, -0.7071, 0.7071, 0.0, -0.7071, 0.7071, 0.0, -0.3162, 0.0, 0.9487, -0.3162, 0.0, 0.9487, -0.3162, 0.0, 0.9487, -0.3162, 0.9487, 0.0, -0.3162, 0.9487, 0.0, -0.3162, 0.9487, 0.0, -0.3162, -0.9487, 0.0, -0.3162, -0.9487, 0.0, -0.3162, -0.9487, 0.0, -0.3162, -0.9487, 0.0, -1.0, 1.941e-08, 0.0, -1.0, 1.941e-08, 0.0, -1.0, 1.941e-08, 0.0, -1.0, 1.941e-08, 0.0, -1.0, 0.0, 0.0, -1.0, 0.0, 0.0, -1.0, 0.0, 0.0, -1.0, 0.0, 0.0, -1.0, -2.522e-07, 0.0, -1.0, -2.522e-07, 0.0, -1.0, -2.522e-07, 0.0, -1.0, -2.522e-07, 0.0, -1.83e-07, 0.0, 1.0, -1.83e-07, 0.0, 1.0, -1.83e-07, 0.0, 1.0, -1.83e-07, 0.0, 1.0, -1.83e-07, 0.0, 1.0, -1.83e-07, 0.0, 1.0, -1.83e-07, 0.0, 1.0, -1.83e-07, 0.0, 1.0, 0.0, 0.0, -1.0, 0.0, 0.0, -1.0, 0.0, 0.0, -1.0, 0.0, 0.0, -1.0, 0.0, 0.0, -1.0, 0.0, 0.0, -1.0, 0.0, 0.0, -1.0, 0.0, 0.0, -1.0, 0.0, 0.0, -1.0, 0.0, 0.0, -1.0, 0.0, 0.0, -1.0, 0.0, 0.0, -1.0, 5.82e-07, 0.0, -1.0, 5.82e-07, 0.0, -1.0, 5.82e-07, 0.0, -1.0, 5.82e-07, 0.0, -1.0, 0.0, 0.0, -1.0, 0.0, 0.0, -1.0, 0.0, 0.0, -1.0, 0.0, 0.0, -1.0, 0.0, 0.0, 1.0, 0.0, 0.0, 1.0, 0.0, 0.0, 1.0, 0.0, 0.0, 1.0, 0.0, 0.0, -1.0, 0.0, 0.0, -1.0, 0.0, 0.0, -1.0, 0.0, 0.0, -1.0, 1.164e-06, 0.0, -1.0, 1.164e-06, 0.0, -1.0, 1.164e-06, 0.0, -1.0, 1.164e-06, 0.0, -1.0, 5.82e-07, 0.0, -1.0, 5.82e-07, 0.0, -1.0, 5.82e-07, 0.0, -1.0, 5.82e-07, 0.0, -1.0, 1.164e-06, 0.0, -1.0, 1.164e-06, 0.0, -1.0, 1.164e-06, 0.0, -1.0, 1.164e-06, 0.0, -1.0, -0.7071, -0.7071, 1.356e-07, -0.7071, -0.7071, 1.356e-07, -0.7071, -0.7071, 1.356e-07, -0.7071, -0.7071, 1.356e-07, -0.7071, 0.7071, -1.445e-08, -0.7071, 0.7071, -1.445e-08, -0.7071, 0.7071, -1.445e-08, -0.7071, 0.7071, -1.445e-08, 0.7071, 0.7071, -5.063e-08, 0.7071, 0.7071, -5.063e-08, 0.7071, 0.7071, -5.063e-08, 0.7071, 0.7071, -5.063e-08, 0.7071, -0.7071, 1.13e-07, 0.7071, -0.7071, 1.13e-07, 0.7071, -0.7071, 1.13e-07, 0.7071, -0.7071, 1.13e-07, 1.0, 0.0, 1.059e-08, 1.0, 0.0, 1.059e-08, 1.0, 0.0, 1.059e-08, 1.0, 0.0, 1.059e-08, 0.0, -1.0, 2.711e-07, 0.0, -1.0, 2.711e-07, 0.0, -1.0, 2.711e-07, 0.0, -1.0, 2.711e-07, -1.0, 0.0, 5.296e-09, -1.0, 0.0, 5.296e-09, -1.0, 0.0, 5.296e-09, -1.0, 0.0, 5.296e-09, 0.0, 1.0, -5.333e-08, 0.0, 1.0, -5.333e-08, 0.0, 1.0, -5.333e-08, 0.0, 1.0, -5.333e-08, -0.7071, 0.7071, 0.0, -0.7071, 0.7071, 0.0, -0.7071, 0.7071, 0.0, -0.7071, 0.7071, 0.0, 0.0, 1.0, -5.076e-07, 0.0, 1.0, -5.076e-07, 0.0, 1.0, -5.076e-07, 0.0, 1.0, -5.076e-07, 0.7071, 0.7071, -2.65e-07, 0.7071, 0.7071, -2.65e-07, 0.7071, 0.7071, -2.65e-07, 0.7071, 0.7071, -2.65e-07, 1.0, 0.0, -1.298e-07, 1.0, 0.0, -1.298e-07, 1.0, 0.0, -1.298e-07, 1.0, 0.0, -1.298e-07, 0.7071, -0.7071, -1.589e-07, 0.7071, -0.7071, -1.589e-07, 0.7071, -0.7071, -1.589e-07, 0.7071, -0.7071, -1.589e-07, 3.369e-13, -1.0, 3.356e-07, 3.369e-13, -1.0, 3.356e-07, 3.369e-13, -1.0, 3.356e-07, 3.369e-13, -1.0, 3.356e-07, -0.7071, -0.7071, 0.0, -0.7071, -0.7071, 0.0, -0.7071, -0.7071, 0.0, -0.7071, -0.7071, 0.0, -1.0, 0.0, 1.946e-07, -1.0, 0.0, 1.946e-07, -1.0, 0.0, 1.946e-07, -1.0, 0.0, 1.946e-07, -9.151e-07, -6.491e-07, -1.0, -9.151e-07, -6.491e-07, -1.0, -9.151e-07, -6.491e-07, -1.0, -9.151e-07, -6.491e-07, -1.0, -9.151e-07, -6.491e-07, -1.0, -9.151e-07, -6.491e-07, -1.0, -9.151e-07, -6.491e-07, -1.0, -9.151e-07, -6.491e-07, -1.0, 0.0, -1.0, 0.0, 0.0, -1.0, 0.0, 0.0, -1.0, 0.0, 0.0, -1.0, 0.0, 0.0, 1.717e-07, 1.0, 0.0, 1.717e-07, 1.0, 0.0, 1.717e-07, 1.0, 0.0, 1.717e-07, 1.0, 0.0, -1.0, 0.0, 0.0, -1.0, 0.0, 0.0, -1.0, 0.0, 0.0, -1.0, 0.0, -1.708e-05, 4.479e-05, -1.0, -4.434e-05, -1.587e-05, -1.0, -1.475e-06, 0.0, 1.0, 0.0, 0.0, 1.0, -4.414e-05, 1.828e-05, -1.0, 0.0, 0.0, 1.0, 0.0, 0.0, 1.0, -7.222e-07, 0.0, 1.0, -7.222e-07, 0.0, 1.0, -7.222e-07, 0.0, 1.0, -7.222e-07, 0.0, 1.0])] * 3)])

# ---- objects
ob_group = bpy.data.objects.new('Group', me_group)

# ---- transforms, parenting, visibility, modifiers, constraints
ob_group.location = (0.0, 0.0, 0.0)
ob_group.rotation_euler = (1.571, -0.0, 0.0)
ob_group.lineart.crease_threshold = 0.0

# ---- collection membership
col_collection_1.objects.link(ob_group)

# ---- scene / render settings (as saved in the file)
scene.frame_start = 1; scene.frame_end = 250; scene.frame_set(11)
scene.render.engine = 'BLENDER_EEVEE_NEXT'
scene.render.resolution_percentage = 50
scene.render.dither_intensity = 0.0
scene.cycles.use_denoising = False
scene.cycles.samples = 128
scene.cycles.sampling_pattern = 'TABULATED_SOBOL'
scene.cycles.use_adaptive_sampling = False
scene.cycles.use_light_tree = False
scene.cycles.blur_glossy = 0.0
scene.cycles.sample_clamp_indirect = 0.0
scene.view_settings.view_transform = 'Standard'
bpy.context.view_layer.update()

# ---- added for rendering (the .blend has no active camera and no usable light): camera, sun
cam_auto = bpy.data.cameras.new('AutoCamera')
cam_auto.lens = 50.0
cam_auto.sensor_width = 36.0
cam_auto.clip_end = 1000.0
ob_auto_camera = bpy.data.objects.new('AutoCamera', cam_auto)
scene.collection.objects.link(ob_auto_camera)
ob_auto_camera.location = (1.0449, -1.1609, 1.00435)
ob_auto_camera.rotation_euler = (1.09748, -7.21219e-08, 0.694738)
scene.camera = ob_auto_camera
light_auto_sun = bpy.data.lights.new('AutoSun', 'SUN')
light_auto_sun.energy = 3.0
light_auto_sun.angle = 0.0523599
ob_auto_sun = bpy.data.objects.new('AutoSun', light_auto_sun)
scene.collection.objects.link(ob_auto_sun)
ob_auto_sun.rotation_euler = (0.872665, 0.174533, 0.523599)
bpy.context.view_layer.update()

